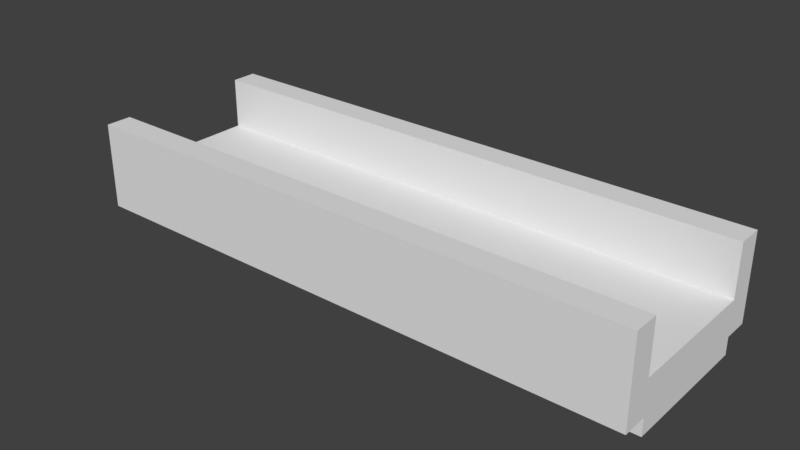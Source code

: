 # Source: path5.blend  (saved by Blender 2.79.0; exported with 4.5.12 LTS)
import bpy
from mathutils import Matrix  # noqa: F401  (used for matrix-valued properties, if any)

bpy.ops.wm.read_factory_settings(use_empty=True)
scene = bpy.context.scene
scene.name = 'Scene'

# ---- collections
col_collection_1 = bpy.data.collections.new('Collection 1'); scene.collection.children.link(col_collection_1)

# ---- materials (node trees are filled in below, after node groups)
mat_material = bpy.data.materials.new('Material')
mat_material.alpha_threshold = 0.0
mat_material.use_transparent_shadow = False
mat_material.roughness = 0.5
mat_material.line_color = (0.0, 0.0, 0.0, 1.0)

# ---- material node trees

# ---- world
world_world = bpy.data.worlds.new('World'); scene.world = world_world
world_world.color = (0.05088, 0.05088, 0.05088)
world_world.use_sun_shadow = False
world_world.sun_shadow_jitter_overblur = 0.0
world_world.cycles.sampling_method = 'MANUAL'

# ---- meshes
me_cube = bpy.data.meshes.new('Cube')
me_cube.from_pydata([(-3.25, 2.0, -1.0), (-3.25, -2.0, 5.364e-07), (-2.5, 2.0, -1.5), (-2.5, -2.0, -1.5), (-3.25, 2.0, -1.5), (-7.5, -2.0, -1.5), (-7.5, 2.0, -1.5), (-3.25, -2.0, -1.5), (2.5, -2.0, -1.5), (2.5, 2.0, -1.5), (-8.25, -2.0, -1.0), (7.5, -2.0, -1.5), (7.5, 2.0, -1.5), (-8.25, -2.75, -1.0), (7.5, 2.0, 4.53e-06), (-3.25, 2.0, 5.96e-07), (-2.5, 2.75, -1.0), (-3.25, 2.75, -1.0), (-7.5, 2.75, -1.0), (-7.5, 2.75, -4.169e-06), (-2.5, 2.75, 1.166e-06), (2.5, 2.75, -1.0), (2.5, 2.75, 2.358e-06), (7.5, 2.75, 4.742e-06), (7.5, 2.75, -1.0), (-3.25, 2.75, 8.084e-07), (-8.25, 2.0, -1.0), (-8.25, -2.0, -1.5), (-8.25, 2.0, -1.5), (8.25, 2.75, -1.0), (8.25, 2.0, -1.0), (8.25, 2.0, -1.5), (-8.25, 2.75, -1.0), (-8.25, 2.75, -4.526e-06), (8.25, -2.0, -1.5), (8.25, -2.0, -1.0), (8.25, -2.0, 4.53e-06), (8.25, 2.75, 4.742e-06), (-7.5, -2.75, -1.0), (-7.5, -2.75, -4.336e-06), (7.5, -2.75, 4.619e-06), (8.25, -2.75, 4.619e-06), (2.5, -2.75, 2.235e-06), (7.5, -2.75, -1.0), (-8.25, -2.75, -4.694e-06), (8.25, -2.75, -1.0), (-2.5, -2.75, 1.043e-06), (-3.25, -2.75, 8.643e-07), (3.25, -2.0, -1.5), (3.25, 2.75, 2.537e-06), (3.25, 2.75, -1.0), (3.25, 2.0, -1.5), (3.25, -2.75, 2.414e-06), (8.25, -2.75, 1.5), (8.25, -2.0, 1.5), (7.5, -2.0, 1.5), (7.5, -2.75, 1.5), (8.25, 2.0, 1.5), (7.5, 2.0, 1.5), (-3.25, -2.0, 1.5), (-2.5, -2.0, 1.5), (-7.5, -2.0, 1.5), (2.5, -2.75, 1.5), (2.5, -2.0, 1.5), (-7.5, 2.0, 1.5), (-7.5, 2.75, 1.5), (3.25, 2.0, 1.5), (-3.25, 2.75, 1.5), (-3.25, 2.0, 1.5), (-2.5, 2.0, 1.5), (-2.5, 2.75, 1.5), (2.5, 2.0, 1.5), (-8.25, -2.75, 1.5), (-8.25, -2.0, 1.5), (-8.25, 2.0, 1.5), (3.25, -2.0, 1.5), (-2.5, -2.75, 1.5), (3.25, 2.75, 1.5), (7.5, 2.75, 1.5), (2.5, 2.75, 1.5), (-8.25, 2.75, 1.5), (8.25, 2.75, 1.5), (-7.5, -2.75, 1.5), (3.25, -2.75, 1.5), (-3.25, -2.75, 1.5), (-3.25, -2.75, -1.0), (-2.5, -2.75, -1.0), (3.25, -2.75, -1.0), (2.5, -2.75, -1.0), (-7.5, -2.0, -1.0), (-7.5, 2.0, -1.0), (-3.25, -2.0, -1.0), (-2.5, -2.0, -1.0), (-2.5, 2.0, -1.0), (2.5, -2.0, -1.0), (2.5, 2.0, -1.0), (3.25, -2.0, -1.0), (3.25, 2.0, -1.0), (7.5, -2.0, -1.0), (7.5, 2.0, -1.0), (-2.5, -2.0, 9.388e-07), (-2.5, 2.0, 9.388e-07), (-7.5, -2.0, -4.396e-06), (-7.5, 2.0, -4.396e-06), (2.5, -2.0, 2.131e-06), (2.5, 2.0, 2.131e-06), (7.5, -2.0, 4.515e-06), (-8.25, -2.0, -4.753e-06), (-8.25, 2.0, -4.753e-06), (8.25, 2.0, 4.515e-06), (3.25, 2.0, 2.31e-06), (3.25, -2.0, 2.31e-06)], [], [(19, 18, 32, 33), (52, 40, 56, 83), (2, 3, 7, 4), (4, 7, 5, 6), (11, 12, 31, 34), (14, 109, 57, 58), (102, 107, 73, 61), (3, 2, 9, 8), (36, 106, 55, 54), (8, 9, 51, 48), (21, 22, 49, 50), (16, 20, 22, 21), (20, 16, 17, 25), (17, 18, 19, 25), (60, 76, 62, 63), (109, 30, 29, 37), (10, 26, 28, 27), (26, 10, 107, 108), (34, 31, 30, 35), (36, 35, 30, 109), (26, 108, 33, 32), (24, 23, 37, 29), (106, 111, 75, 55), (6, 5, 27, 28), (107, 10, 13, 44), (41, 36, 54, 53), (38, 85, 47, 39), (50, 49, 23, 24), (38, 39, 44, 13), (40, 52, 87, 43), (40, 43, 45, 41), (107, 44, 72, 73), (35, 36, 41, 45), (103, 15, 68, 64), (15, 101, 69, 68), (37, 23, 78, 81), (105, 110, 66, 71), (44, 39, 82, 72), (48, 51, 12, 11), (60, 59, 84, 76), (54, 55, 56, 53), (69, 71, 79, 70), (64, 68, 67, 65), (68, 69, 70, 67), (71, 66, 77, 79), (78, 58, 57, 81), (64, 65, 80, 74), (55, 75, 83, 56), (59, 61, 82, 84), (61, 73, 72, 82), (77, 66, 58, 78), (83, 75, 63, 62), (20, 25, 67, 70), (108, 103, 64, 74), (100, 1, 59, 60), (110, 14, 58, 66), (40, 41, 53, 56), (25, 19, 65, 67), (109, 37, 81, 57), (1, 102, 61, 59), (33, 108, 74, 80), (111, 104, 63, 75), (63, 104, 100, 60), (23, 49, 77, 78), (39, 47, 84, 82), (101, 105, 71, 69), (49, 22, 79, 77), (19, 33, 80, 65), (22, 20, 70, 79), (52, 83, 62, 42), (84, 47, 46, 76), (42, 62, 76, 46), (85, 86, 46, 47), (86, 88, 42, 46), (88, 87, 52, 42), (7, 3, 92, 91), (13, 10, 89, 38), (2, 93, 95, 9), (18, 17, 0, 90), (90, 26, 32, 18), (5, 89, 10, 27), (38, 89, 91, 85), (90, 6, 28, 26), (0, 17, 16, 93), (91, 89, 5, 7), (85, 91, 92, 86), (0, 4, 6, 90), (92, 3, 8, 94), (86, 92, 94, 88), (93, 2, 4, 0), (93, 16, 21, 95), (94, 8, 48, 96), (88, 94, 96, 87), (9, 95, 97, 51), (95, 21, 50, 97), (97, 50, 24, 99), (96, 48, 11, 98), (87, 96, 98, 43), (51, 97, 99, 12), (43, 98, 35, 45), (12, 99, 30, 31), (99, 24, 29, 30), (98, 11, 34, 35), (101, 100, 104, 105), (14, 106, 36, 109), (105, 104, 111, 110), (1, 100, 101, 15), (1, 15, 103, 102), (102, 103, 108, 107), (110, 111, 106, 14)])
_uv = me_cube.uv_layers.new(name='UVMap')
_uv.uv.foreach_set('vector', [0.5217, 0.9545, 0.5652, 0.9545, 0.5652, 1.0, 0.5217, 1.0, 0.413, 0.697, 0.413, 0.9545, 0.3478, 0.9545, 0.3478, 0.697, 5.183e-08, 0.6515, 0.1739, 0.6515, 0.1739, 0.697, 5.183e-08, 0.697, 5.183e-08, 0.697, 0.1739, 0.697, 0.1739, 0.9545, 0.0, 0.9545, 0.1739, 0.04545, 1.192e-07, 0.04545, 1.14e-07, 0.0, 0.1739, 0.0, 0.6304, 0.9545, 0.6304, 1.0, 0.5652, 1.0, 0.5652, 0.9545, 0.6957, 0.9545, 0.6957, 1.0, 0.6304, 1.0, 0.6304, 0.9545, 0.1739, 0.6515, 5.183e-08, 0.6515, 6.22e-08, 0.3485, 0.1739, 0.3485, 0.6957, 5.78e-08, 0.6957, 0.04545, 0.6304, 0.04545, 0.6304, 0.0, 0.1739, 0.3485, 6.22e-08, 0.3485, 8.811e-08, 0.303, 0.1739, 0.303, 0.5652, 0.3485, 0.5217, 0.3485, 0.5217, 0.303, 0.5652, 0.303, 0.5652, 0.6515, 0.5217, 0.6515, 0.5217, 0.3485, 0.5652, 0.3485, 0.5217, 0.6515, 0.5652, 0.6515, 0.5652, 0.697, 0.5217, 0.697, 0.5652, 0.697, 0.5652, 0.9545, 0.5217, 0.9545, 0.5217, 0.697, 0.9565, 0.6515, 0.9239, 0.6515, 0.9239, 0.3485, 0.9565, 0.3485, 0.7609, 0.04545, 0.7174, 0.04545, 0.7174, 0.0, 0.7609, 5.78e-08, 0.7174, 0.3788, 0.7174, 0.6212, 0.6957, 0.6212, 0.6957, 0.3788, 0.7174, 0.6212, 0.7174, 0.3788, 0.7609, 0.3788, 0.7609, 0.6212, 0.6957, 0.2879, 0.6957, 0.04545, 0.7174, 0.04545, 0.7174, 0.2879, 0.7609, 0.2879, 0.7174, 0.2879, 0.7174, 0.04545, 0.7609, 0.04545, 0.7174, 0.6212, 0.7609, 0.6212, 0.7609, 0.6667, 0.7174, 0.6667, 0.5652, 0.04545, 0.5217, 0.04545, 0.5217, 5.78e-08, 0.5652, 1.156e-07, 0.6957, 0.04545, 0.6957, 0.303, 0.6304, 0.303, 0.6304, 0.04545, 0.0, 0.9545, 0.1739, 0.9545, 0.1739, 1.0, 0.0, 1.0, 0.7609, 0.3788, 0.7174, 0.3788, 0.7174, 0.3333, 0.7609, 0.3333, 0.7609, 0.3333, 0.7609, 0.2879, 0.8261, 0.2879, 0.8261, 0.3333, 0.4565, 0.04545, 0.4565, 0.303, 0.413, 0.303, 0.413, 0.04545, 0.5652, 0.303, 0.5217, 0.303, 0.5217, 0.04545, 0.5652, 0.04545, 0.4565, 0.04545, 0.413, 0.04545, 0.413, 5.78e-08, 0.4565, 0.0, 0.413, 0.9545, 0.413, 0.697, 0.4565, 0.697, 0.4565, 0.9545, 0.413, 0.9545, 0.4565, 0.9545, 0.4565, 1.0, 0.413, 1.0, 0.7609, 0.3788, 0.7609, 0.3333, 0.8261, 0.3333, 0.8261, 0.3788, 0.7174, 0.2879, 0.7609, 0.2879, 0.7609, 0.3333, 0.7174, 0.3333, 0.6304, 0.04545, 0.6304, 0.303, 0.5652, 0.303, 0.5652, 0.04545, 0.6304, 0.303, 0.6304, 0.3485, 0.5652, 0.3485, 0.5652, 0.303, 0.5217, 5.78e-08, 0.5217, 0.04545, 0.4565, 0.04545, 0.4565, 0.0, 0.6304, 0.6515, 0.6304, 0.697, 0.5652, 0.697, 0.5652, 0.6515, 0.413, 5.78e-08, 0.413, 0.04545, 0.3478, 0.04545, 0.3478, 1.156e-07, 0.1739, 0.303, 8.811e-08, 0.303, 1.192e-07, 0.04545, 0.1739, 0.04545, 0.9565, 0.6515, 0.9565, 0.697, 0.9239, 0.697, 0.9239, 0.6515, 0.9565, 0.0, 0.9565, 0.04545, 0.9239, 0.04545, 0.9239, 0.0, 0.9239, 0.3485, 0.9239, 0.6515, 0.8913, 0.6515, 0.8913, 0.3485, 0.9239, 0.04545, 0.9239, 0.303, 0.8913, 0.303, 0.8913, 0.04545, 0.9239, 0.303, 0.9239, 0.3485, 0.8913, 0.3485, 0.8913, 0.303, 0.9239, 0.6515, 0.9239, 0.697, 0.8913, 0.697, 0.8913, 0.6515, 0.8913, 0.9545, 0.9239, 0.9545, 0.9239, 1.0, 0.8913, 1.0, 0.9239, 0.04545, 0.8913, 0.04545, 0.8913, 0.0, 0.9239, 0.0, 0.9565, 0.04545, 0.9565, 0.303, 0.9239, 0.303, 0.9239, 0.04545, 0.9565, 0.697, 0.9565, 0.9545, 0.9239, 0.9545, 0.9239, 0.697, 0.9565, 0.9545, 0.9565, 1.0, 0.9239, 1.0, 0.9239, 0.9545, 0.8913, 0.697, 0.9239, 0.697, 0.9239, 0.9545, 0.8913, 0.9545, 0.9239, 0.303, 0.9565, 0.303, 0.9565, 0.3485, 0.9239, 0.3485, 0.5217, 0.6515, 0.5217, 0.697, 0.4565, 0.697, 0.4565, 0.6515, 0.6304, 0.0, 0.6304, 0.04545, 0.5652, 0.04545, 0.5652, 5.78e-08, 0.6957, 0.6515, 0.6957, 0.697, 0.6304, 0.697, 0.6304, 0.6515, 0.6304, 0.697, 0.6304, 0.9545, 0.5652, 0.9545, 0.5652, 0.697, 0.413, 0.9545, 0.413, 1.0, 0.3478, 1.0, 0.3478, 0.9545, 0.5217, 0.697, 0.5217, 0.9545, 0.4565, 0.9545, 0.4565, 0.697, 0.7609, 0.04545, 0.7609, 5.78e-08, 0.8261, 8.67e-08, 0.8261, 0.04545, 0.6957, 0.697, 0.6957, 0.9545, 0.6304, 0.9545, 0.6304, 0.697, 0.7609, 0.6667, 0.7609, 0.6212, 0.8261, 0.6212, 0.8261, 0.6667, 0.6957, 0.303, 0.6957, 0.3485, 0.6304, 0.3485, 0.6304, 0.303, 0.6304, 0.3485, 0.6957, 0.3485, 0.6957, 0.6515, 0.6304, 0.6515, 0.5217, 0.04545, 0.5217, 0.303, 0.4565, 0.303, 0.4565, 0.04545, 0.413, 0.04545, 0.413, 0.303, 0.3478, 0.303, 0.3478, 0.04545, 0.6304, 0.3485, 0.6304, 0.6515, 0.5652, 0.6515, 0.5652, 0.3485, 0.5217, 0.303, 0.5217, 0.3485, 0.4565, 0.3485, 0.4565, 0.303, 0.5217, 0.9545, 0.5217, 1.0, 0.4565, 1.0, 0.4565, 0.9545, 0.5217, 0.3485, 0.5217, 0.6515, 0.4565, 0.6515, 0.4565, 0.3485, 0.413, 0.697, 0.3478, 0.697, 0.3478, 0.6515, 0.413, 0.6515, 0.3478, 0.303, 0.413, 0.303, 0.413, 0.3485, 0.3478, 0.3485, 0.413, 0.6515, 0.3478, 0.6515, 0.3478, 0.3485, 0.413, 0.3485, 0.4565, 0.303, 0.4565, 0.3485, 0.413, 0.3485, 0.413, 0.303, 0.4565, 0.3485, 0.4565, 0.6515, 0.413, 0.6515, 0.413, 0.3485, 0.4565, 0.6515, 0.4565, 0.697, 0.413, 0.697, 0.413, 0.6515, 1.0, 0.303, 1.0, 0.3485, 0.9783, 0.3485, 0.9783, 0.303, 0.8587, 0.0, 0.8913, 0.0, 0.8913, 0.04545, 0.8587, 0.04545, 0.9783, 0.6515, 0.9565, 0.6515, 0.9565, 0.3485, 0.9783, 0.3485, 0.8261, 0.9545, 0.8261, 0.697, 0.8587, 0.697, 0.8587, 0.9545, 0.8587, 0.9545, 0.8587, 1.0, 0.8261, 1.0, 0.8261, 0.9545, 1.0, 0.04545, 0.9783, 0.04545, 0.9783, 0.0, 1.0, 0.0, 0.8587, 0.04545, 0.8913, 0.04545, 0.8913, 0.303, 0.8587, 0.303, 0.9565, 0.9545, 0.9783, 0.9545, 0.9783, 1.0, 0.9565, 1.0, 0.8587, 0.697, 0.8261, 0.697, 0.8261, 0.6515, 0.8587, 0.6515, 0.9783, 0.303, 0.9783, 0.04545, 1.0, 0.04545, 1.0, 0.303, 0.8587, 0.303, 0.8913, 0.303, 0.8913, 0.3485, 0.8587, 0.3485, 0.9565, 0.697, 0.9783, 0.697, 0.9783, 0.9545, 0.9565, 0.9545, 0.9783, 0.3485, 1.0, 0.3485, 1.0, 0.6515, 0.9783, 0.6515, 0.8587, 0.3485, 0.8913, 0.3485, 0.8913, 0.6515, 0.8587, 0.6515, 0.9565, 0.6515, 0.9783, 0.6515, 0.9783, 0.697, 0.9565, 0.697, 0.8587, 0.6515, 0.8261, 0.6515, 0.8261, 0.3485, 0.8587, 0.3485, 0.9783, 0.6515, 1.0, 0.6515, 1.0, 0.697, 0.9783, 0.697, 0.8587, 0.6515, 0.8913, 0.6515, 0.8913, 0.697, 0.8587, 0.697, 0.9783, 0.3485, 0.9565, 0.3485, 0.9565, 0.303, 0.9783, 0.303, 0.8587, 0.3485, 0.8261, 0.3485, 0.8261, 0.303, 0.8587, 0.303, 0.8587, 0.303, 0.8261, 0.303, 0.8261, 0.04545, 0.8587, 0.04545, 0.9783, 0.697, 1.0, 0.697, 1.0, 0.9545, 0.9783, 0.9545, 0.8587, 0.697, 0.8913, 0.697, 0.8913, 0.9545, 0.8587, 0.9545, 0.9783, 0.303, 0.9565, 0.303, 0.9565, 0.04545, 0.9783, 0.04545, 0.8587, 0.9545, 0.8913, 0.9545, 0.8913, 1.0, 0.8587, 1.0, 0.9783, 0.04545, 0.9565, 0.04545, 0.9565, 0.0, 0.9783, 5.78e-08, 0.8587, 0.04545, 0.8261, 0.04545, 0.8261, 5.78e-08, 0.8587, 0.0, 0.9783, 0.9545, 1.0, 0.9545, 1.0, 1.0, 0.9783, 1.0, 0.1739, 0.3485, 0.3478, 0.3485, 0.3478, 0.6515, 0.1739, 0.6515, 0.1739, 0.9545, 0.3478, 0.9545, 0.3478, 1.0, 0.1739, 1.0, 0.1739, 0.6515, 0.3478, 0.6515, 0.3478, 0.697, 0.1739, 0.697, 0.3478, 0.303, 0.3478, 0.3485, 0.1739, 0.3485, 0.1739, 0.303, 0.3478, 0.303, 0.1739, 0.303, 0.1739, 0.04545, 0.3478, 0.04545, 0.3478, 0.04545, 0.1739, 0.04545, 0.1739, 0.0, 0.3478, 1.156e-07, 0.1739, 0.697, 0.3478, 0.697, 0.3478, 0.9545, 0.1739, 0.9545])
me_cube.materials.append(mat_material)
me_cube.use_remesh_preserve_volume = False
me_cube.use_remesh_preserve_attributes = False
me_cube.use_mirror_vertex_groups = False
me_cube.update()

# ---- objects
ob_cube = bpy.data.objects.new('Cube', me_cube)

# ---- transforms, parenting, visibility, modifiers, constraints
ob_cube.location = (1.857, 1.357, 0.5)
ob_cube.lock_rotations_4d = False
ob_cube.empty_display_type = 'ARROWS'
ob_cube.lineart.crease_threshold = 0.0

# ---- collection membership
col_collection_1.objects.link(ob_cube)

# ---- scene / render settings (as saved in the file)
scene.frame_start = 1; scene.frame_end = 250; scene.frame_set(1)
scene.render.engine = 'BLENDER_EEVEE_NEXT'
scene.render.resolution_percentage = 50
scene.render.dither_intensity = 0.0
scene.cycles.use_denoising = False
scene.cycles.samples = 128
scene.cycles.sampling_pattern = 'TABULATED_SOBOL'
scene.cycles.use_adaptive_sampling = False
scene.cycles.use_light_tree = False
scene.cycles.blur_glossy = 0.0
scene.cycles.sample_clamp_indirect = 0.0
scene.view_settings.view_transform = 'Standard'
bpy.context.view_layer.update()

# ---- added for rendering (the .blend has no active camera and no usable light): camera, sun
cam_auto = bpy.data.cameras.new('AutoCamera')
cam_auto.lens = 50.0
cam_auto.sensor_width = 36.0
cam_auto.clip_end = 1000.0
ob_auto_camera = bpy.data.objects.new('AutoCamera', cam_auto)
scene.collection.objects.link(ob_auto_camera)
ob_auto_camera.location = (18.1868, -18.2384, 13.5637)
ob_auto_camera.rotation_euler = (1.09748, -7.21219e-08, 0.694738)
scene.camera = ob_auto_camera
light_auto_sun = bpy.data.lights.new('AutoSun', 'SUN')
light_auto_sun.energy = 3.0
light_auto_sun.angle = 0.0523599
ob_auto_sun = bpy.data.objects.new('AutoSun', light_auto_sun)
scene.collection.objects.link(ob_auto_sun)
ob_auto_sun.rotation_euler = (0.872665, 0.174533, 0.523599)
bpy.context.view_layer.update()
